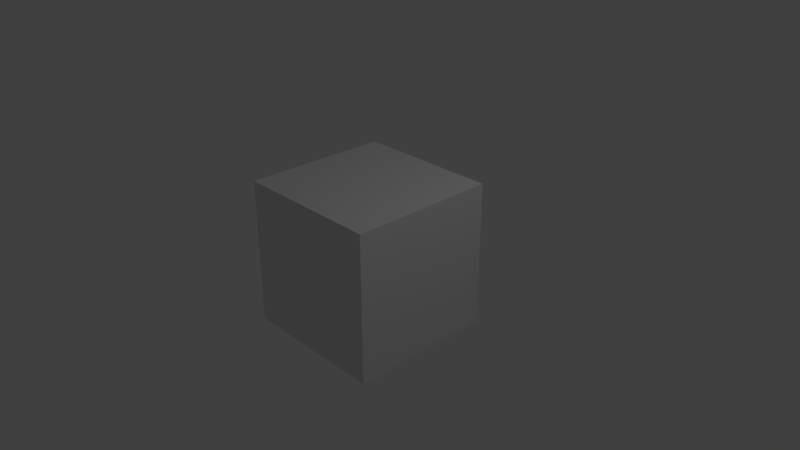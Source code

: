 # Source: BrownCade_AEproject.blend  (saved by Blender 2.79.0; exported with 4.5.12 LTS)
import bpy
from mathutils import Matrix  # noqa: F401  (used for matrix-valued properties, if any)

bpy.ops.wm.read_factory_settings(use_empty=True)
scene = bpy.context.scene
scene.name = 'Scene'

# ---- collections
col_collection_1 = bpy.data.collections.new('Collection 1'); scene.collection.children.link(col_collection_1)

# ---- materials (node trees are filled in below, after node groups)
mat_material = bpy.data.materials.new('Material')
mat_material.alpha_threshold = 0.0
mat_material.roughness = 0.5
mat_material.line_color = (0.0, 0.0, 0.0, 1.0)

# ---- material node trees

# ---- world
world_world = bpy.data.worlds.new('World'); scene.world = world_world
world_world.color = (0.05088, 0.05088, 0.05088)
world_world.use_sun_shadow = False
world_world.sun_shadow_jitter_overblur = 0.0
world_world.cycles.sampling_method = 'MANUAL'

# ---- cameras
cam_camera = bpy.data.cameras.new('Camera')
cam_camera.clip_end = 100.0
cam_camera.lens = 35.0
cam_camera.sensor_width = 32.0
cam_camera.sensor_height = 18.0
cam_camera.ortho_scale = 7.314
cam_camera.dof.focus_distance = 0.0

# ---- lights
light_lamp = bpy.data.lights.new('Lamp', 'POINT')
light_lamp.transmission_factor = 0.0
light_lamp.cutoff_distance = 30.0
light_lamp.energy = 100.0
light_lamp.shadow_buffer_clip_start = 1.001
light_lamp.shadow_soft_size = 0.1
light_lamp.shadow_maximum_resolution = 0.006
light_lamp.use_absolute_resolution = True

# ---- meshes
me_cube = bpy.data.meshes.new('Cube')
me_cube.from_pydata([(1.0, 1.0, -1.0), (1.0, -1.0, -1.0), (-1.0, -1.0, -1.0), (-1.0, 1.0, -1.0), (1.0, 1.0, 1.0), (1.0, -1.0, 1.0), (-1.0, -1.0, 1.0), (-1.0, 1.0, 1.0)], [], [(0, 1, 2, 3), (4, 7, 6, 5), (0, 4, 5, 1), (1, 5, 6, 2), (2, 6, 7, 3), (4, 0, 3, 7)])
me_cube.materials.append(mat_material)
me_cube.use_remesh_preserve_volume = False
me_cube.use_remesh_preserve_attributes = False
me_cube.use_mirror_vertex_groups = False
me_cube.update()

# ---- objects
ob_cube = bpy.data.objects.new('Cube', me_cube)
ob_lamp = bpy.data.objects.new('Lamp', light_lamp)
ob_camera = bpy.data.objects.new('Camera', cam_camera)

# ---- transforms, parenting, visibility, modifiers, constraints
ob_cube.location = (0.0, 0.0, 0.0)
ob_cube.lock_rotations_4d = False
ob_cube.empty_display_type = 'ARROWS'
ob_cube.lineart.crease_threshold = 0.0
ob_lamp.location = (4.076, 1.005, 5.904)
ob_lamp.rotation_euler = (0.6503, 0.05522, 1.866)
ob_lamp.lock_rotations_4d = False
ob_lamp.empty_display_type = 'ARROWS'
ob_lamp.color = (0.0, 0.0, 0.0, 0.0)
ob_lamp.lineart.crease_threshold = 0.0
ob_camera.location = (7.481, -6.508, 5.344)
ob_camera.rotation_euler = (1.109, 0.0, 0.8149)
ob_camera.lock_rotations_4d = False
ob_camera.empty_display_type = 'ARROWS'
ob_camera.color = (0.0, 0.0, 0.0, 0.0)
ob_camera.display_type = 'WIRE'
ob_camera.lineart.crease_threshold = 0.0

# ---- collection membership
col_collection_1.objects.link(ob_cube)
col_collection_1.objects.link(ob_lamp)
col_collection_1.objects.link(ob_camera)

# ---- scene / render settings (as saved in the file)
scene.camera = ob_camera
scene.frame_start = 1; scene.frame_end = 250; scene.frame_set(1)
scene.render.engine = 'CYCLES'
scene.render.resolution_percentage = 25
scene.render.dither_intensity = 0.0
scene.cycles.use_denoising = False
scene.cycles.samples = 64
scene.cycles.sampling_pattern = 'TABULATED_SOBOL'
scene.cycles.use_adaptive_sampling = False
scene.cycles.use_light_tree = False
scene.cycles.blur_glossy = 0.0
scene.cycles.sample_clamp_indirect = 0.0
scene.view_settings.view_transform = 'Standard'
bpy.context.view_layer.update()
